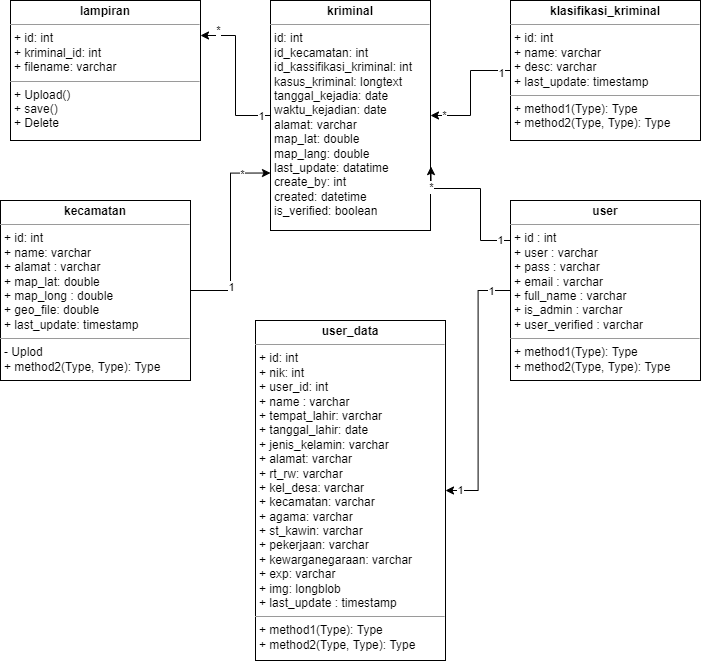

The diagram above was exported from draw.io. Its source (the exported page's mxGraphModel, read from the mxfile embedded in the PNG):
<mxGraphModel dx="2076" dy="1026" grid="1" gridSize="10" guides="1" tooltips="1" connect="1" arrows="1" fold="1" page="1" pageScale="1" pageWidth="827" pageHeight="1169" math="0" shadow="0">
  <root>
    <mxCell id="0" />
    <mxCell id="1" parent="0" />
    <mxCell id="2" value="&lt;p style=&quot;margin:0px;margin-top:4px;text-align:center;&quot;&gt;&lt;b&gt;lampiran&lt;/b&gt;&lt;/p&gt;&lt;hr size=&quot;1&quot;&gt;&lt;p style=&quot;margin:0px;margin-left:4px;&quot;&gt;+ id: int&lt;br&gt;+ kriminal_id: int&lt;/p&gt;&lt;p style=&quot;margin:0px;margin-left:4px;&quot;&gt;+ filename: varchar&lt;/p&gt;&lt;hr size=&quot;1&quot;&gt;&lt;p style=&quot;margin:0px;margin-left:4px;&quot;&gt;+ Upload()&lt;br&gt;+ save()&lt;/p&gt;&lt;p style=&quot;margin:0px;margin-left:4px;&quot;&gt;+ Delete&lt;/p&gt;" style="verticalAlign=top;align=left;overflow=fill;fontSize=12;fontFamily=Helvetica;html=1;" vertex="1" parent="1">
      <mxGeometry x="60" y="80" width="190" height="140" as="geometry" />
    </mxCell>
    <mxCell id="3" value="*" style="edgeStyle=orthogonalEdgeStyle;rounded=0;orthogonalLoop=1;jettySize=auto;html=1;entryX=1;entryY=0.25;entryDx=0;entryDy=0;" edge="1" source="5" target="2" parent="1">
      <mxGeometry x="0.7576" y="-5" relative="1" as="geometry">
        <mxPoint as="offset" />
      </mxGeometry>
    </mxCell>
    <mxCell id="4" value="1" style="edgeLabel;html=1;align=center;verticalAlign=middle;resizable=0;points=[];" connectable="0" vertex="1" parent="3">
      <mxGeometry x="-0.8604" relative="1" as="geometry">
        <mxPoint as="offset" />
      </mxGeometry>
    </mxCell>
    <mxCell id="5" value="&lt;p style=&quot;margin:0px;margin-top:4px;text-align:center;&quot;&gt;&lt;b&gt;kriminal&lt;/b&gt;&lt;/p&gt;&lt;hr size=&quot;1&quot;&gt;&lt;p style=&quot;margin:0px;margin-left:4px;&quot;&gt;id: int&lt;/p&gt;&lt;p style=&quot;margin:0px;margin-left:4px;&quot;&gt;id_kecamatan: int&lt;/p&gt;&lt;p style=&quot;margin:0px;margin-left:4px;&quot;&gt;id_kassifikasi_kriminal: int&lt;/p&gt;&lt;p style=&quot;margin:0px;margin-left:4px;&quot;&gt;kasus_kriminal: longtext&lt;/p&gt;&lt;p style=&quot;margin:0px;margin-left:4px;&quot;&gt;tanggal_kejadia: date&lt;/p&gt;&lt;p style=&quot;margin:0px;margin-left:4px;&quot;&gt;waktu_kejadian: date&lt;/p&gt;&lt;p style=&quot;margin:0px;margin-left:4px;&quot;&gt;alamat: varchar&lt;/p&gt;&lt;p style=&quot;margin:0px;margin-left:4px;&quot;&gt;map_lat: double&lt;/p&gt;&lt;p style=&quot;margin:0px;margin-left:4px;&quot;&gt;map_lang: double&lt;/p&gt;&lt;p style=&quot;margin:0px;margin-left:4px;&quot;&gt;last_update: datatime&lt;/p&gt;&lt;p style=&quot;margin:0px;margin-left:4px;&quot;&gt;create_by: int&lt;/p&gt;&lt;p style=&quot;margin:0px;margin-left:4px;&quot;&gt;created: datetime&lt;/p&gt;&lt;p style=&quot;margin:0px;margin-left:4px;&quot;&gt;is_verified: boolean&lt;/p&gt;" style="verticalAlign=top;align=left;overflow=fill;fontSize=12;fontFamily=Helvetica;html=1;" vertex="1" parent="1">
      <mxGeometry x="320" y="80" width="160" height="230" as="geometry" />
    </mxCell>
    <mxCell id="6" style="edgeStyle=orthogonalEdgeStyle;rounded=0;orthogonalLoop=1;jettySize=auto;html=1;" edge="1" source="9" target="5" parent="1">
      <mxGeometry relative="1" as="geometry" />
    </mxCell>
    <mxCell id="7" value="*" style="edgeLabel;html=1;align=center;verticalAlign=middle;resizable=0;points=[];" connectable="0" vertex="1" parent="6">
      <mxGeometry x="0.781" y="-1" relative="1" as="geometry">
        <mxPoint as="offset" />
      </mxGeometry>
    </mxCell>
    <mxCell id="8" value="1" style="edgeLabel;html=1;align=center;verticalAlign=middle;resizable=0;points=[];" connectable="0" vertex="1" parent="6">
      <mxGeometry x="-0.8286" y="2" relative="1" as="geometry">
        <mxPoint as="offset" />
      </mxGeometry>
    </mxCell>
    <mxCell id="9" value="&lt;p style=&quot;margin:0px;margin-top:4px;text-align:center;&quot;&gt;&lt;b&gt;klasifikasi_kriminal&lt;/b&gt;&lt;/p&gt;&lt;hr size=&quot;1&quot;&gt;&lt;p style=&quot;margin:0px;margin-left:4px;&quot;&gt;+ id: int&lt;br&gt;+ name: varchar&lt;/p&gt;&lt;p style=&quot;margin:0px;margin-left:4px;&quot;&gt;+ desc: varchar&lt;/p&gt;&lt;p style=&quot;margin:0px;margin-left:4px;&quot;&gt;+ last_update: timestamp&lt;/p&gt;&lt;hr size=&quot;1&quot;&gt;&lt;p style=&quot;margin:0px;margin-left:4px;&quot;&gt;+ method1(Type): Type&lt;br&gt;+ method2(Type, Type): Type&lt;/p&gt;" style="verticalAlign=top;align=left;overflow=fill;fontSize=12;fontFamily=Helvetica;html=1;" vertex="1" parent="1">
      <mxGeometry x="560" y="80" width="190" height="140" as="geometry" />
    </mxCell>
    <mxCell id="10" style="edgeStyle=orthogonalEdgeStyle;rounded=0;orthogonalLoop=1;jettySize=auto;html=1;entryX=0;entryY=0.75;entryDx=0;entryDy=0;" edge="1" source="13" target="5" parent="1">
      <mxGeometry relative="1" as="geometry" />
    </mxCell>
    <mxCell id="11" value="1" style="edgeLabel;html=1;align=center;verticalAlign=middle;resizable=0;points=[];" connectable="0" vertex="1" parent="10">
      <mxGeometry x="-0.5429" y="-2" relative="1" as="geometry">
        <mxPoint x="-2" y="2" as="offset" />
      </mxGeometry>
    </mxCell>
    <mxCell id="12" value="*" style="edgeLabel;html=1;align=center;verticalAlign=middle;resizable=0;points=[];" connectable="0" vertex="1" parent="10">
      <mxGeometry x="0.7051" relative="1" as="geometry">
        <mxPoint as="offset" />
      </mxGeometry>
    </mxCell>
    <mxCell id="13" value="&lt;p style=&quot;margin:0px;margin-top:4px;text-align:center;&quot;&gt;&lt;b&gt;kecamatan&lt;/b&gt;&lt;/p&gt;&lt;hr size=&quot;1&quot;&gt;&lt;p style=&quot;margin:0px;margin-left:4px;&quot;&gt;+ id: int&lt;br&gt;+ name: varchar&lt;/p&gt;&lt;p style=&quot;margin:0px;margin-left:4px;&quot;&gt;+ alamat : varchar&lt;/p&gt;&lt;p style=&quot;margin:0px;margin-left:4px;&quot;&gt;+ map_lat: double&lt;/p&gt;&lt;p style=&quot;margin:0px;margin-left:4px;&quot;&gt;+ map_long : double&lt;/p&gt;&lt;p style=&quot;margin:0px;margin-left:4px;&quot;&gt;+ geo_file: double&lt;/p&gt;&lt;p style=&quot;margin:0px;margin-left:4px;&quot;&gt;+ last_update: timestamp&lt;/p&gt;&lt;hr size=&quot;1&quot;&gt;&lt;p style=&quot;margin:0px;margin-left:4px;&quot;&gt;- Uplod&lt;br&gt;+ method2(Type, Type): Type&lt;/p&gt;" style="verticalAlign=top;align=left;overflow=fill;fontSize=12;fontFamily=Helvetica;html=1;" vertex="1" parent="1">
      <mxGeometry x="50" y="280" width="190" height="180" as="geometry" />
    </mxCell>
    <mxCell id="14" value="1" style="edgeStyle=orthogonalEdgeStyle;rounded=0;orthogonalLoop=1;jettySize=auto;html=1;" edge="1" source="19" target="20" parent="1">
      <mxGeometry x="0.8868" relative="1" as="geometry">
        <mxPoint as="offset" />
      </mxGeometry>
    </mxCell>
    <mxCell id="15" value="1" style="edgeLabel;html=1;align=center;verticalAlign=middle;resizable=0;points=[];" connectable="0" vertex="1" parent="14">
      <mxGeometry x="-0.7751" y="-1" relative="1" as="geometry">
        <mxPoint x="10" y="1" as="offset" />
      </mxGeometry>
    </mxCell>
    <mxCell id="16" style="edgeStyle=orthogonalEdgeStyle;rounded=0;orthogonalLoop=1;jettySize=auto;html=1;entryX=1.003;entryY=0.722;entryDx=0;entryDy=0;entryPerimeter=0;exitX=0;exitY=0.25;exitDx=0;exitDy=0;" edge="1" source="19" target="5" parent="1">
      <mxGeometry relative="1" as="geometry">
        <Array as="points">
          <mxPoint x="560" y="320" />
          <mxPoint x="530" y="320" />
          <mxPoint x="530" y="268" />
        </Array>
      </mxGeometry>
    </mxCell>
    <mxCell id="17" value="1" style="edgeLabel;html=1;align=center;verticalAlign=middle;resizable=0;points=[];" connectable="0" vertex="1" parent="16">
      <mxGeometry x="-0.7916" y="-1" relative="1" as="geometry">
        <mxPoint as="offset" />
      </mxGeometry>
    </mxCell>
    <mxCell id="18" value="*" style="edgeLabel;html=1;align=center;verticalAlign=middle;resizable=0;points=[];" connectable="0" vertex="1" parent="16">
      <mxGeometry x="0.741" y="1" relative="1" as="geometry">
        <mxPoint as="offset" />
      </mxGeometry>
    </mxCell>
    <mxCell id="19" value="&lt;p style=&quot;margin:0px;margin-top:4px;text-align:center;&quot;&gt;&lt;b&gt;user&lt;/b&gt;&lt;/p&gt;&lt;hr size=&quot;1&quot;&gt;&lt;p style=&quot;margin:0px;margin-left:4px;&quot;&gt;+ id : int&lt;br&gt;+ user : varchar&lt;/p&gt;&lt;p style=&quot;margin:0px;margin-left:4px;&quot;&gt;+ pass : varchar&lt;/p&gt;&lt;p style=&quot;margin:0px;margin-left:4px;&quot;&gt;+ email : varchar&lt;/p&gt;&lt;p style=&quot;margin:0px;margin-left:4px;&quot;&gt;+ full_name : varchar&lt;/p&gt;&lt;p style=&quot;margin:0px;margin-left:4px;&quot;&gt;+ is_admin : varchar&lt;/p&gt;&lt;p style=&quot;margin:0px;margin-left:4px;&quot;&gt;+ user_verified : varchar&lt;/p&gt;&lt;hr size=&quot;1&quot;&gt;&lt;p style=&quot;margin:0px;margin-left:4px;&quot;&gt;+ method1(Type): Type&lt;br&gt;+ method2(Type, Type): Type&lt;/p&gt;" style="verticalAlign=top;align=left;overflow=fill;fontSize=12;fontFamily=Helvetica;html=1;" vertex="1" parent="1">
      <mxGeometry x="560" y="280" width="190" height="180" as="geometry" />
    </mxCell>
    <mxCell id="20" value="&lt;p style=&quot;margin:0px;margin-top:4px;text-align:center;&quot;&gt;&lt;b&gt;user_data&lt;/b&gt;&lt;/p&gt;&lt;hr size=&quot;1&quot;&gt;&lt;p style=&quot;margin:0px;margin-left:4px;&quot;&gt;+ id: int&lt;br&gt;+ nik: int&lt;/p&gt;&lt;p style=&quot;margin:0px;margin-left:4px;&quot;&gt;+ user_id: int&lt;/p&gt;&lt;p style=&quot;margin:0px;margin-left:4px;&quot;&gt;+ name : varchar&lt;/p&gt;&lt;p style=&quot;margin:0px;margin-left:4px;&quot;&gt;+ tempat_lahir: varchar&lt;/p&gt;&lt;p style=&quot;margin:0px;margin-left:4px;&quot;&gt;+ tanggal_lahir: date&lt;/p&gt;&lt;p style=&quot;margin:0px;margin-left:4px;&quot;&gt;+ jenis_kelamin: varchar&lt;/p&gt;&lt;p style=&quot;margin:0px;margin-left:4px;&quot;&gt;+ alamat: varchar&lt;/p&gt;&lt;p style=&quot;margin:0px;margin-left:4px;&quot;&gt;+ rt_rw: varchar&lt;/p&gt;&lt;p style=&quot;margin:0px;margin-left:4px;&quot;&gt;+ kel_desa: varchar&lt;/p&gt;&lt;p style=&quot;margin:0px;margin-left:4px;&quot;&gt;+ kecamatan: varchar&lt;/p&gt;&lt;p style=&quot;margin:0px;margin-left:4px;&quot;&gt;+ agama: varchar&lt;/p&gt;&lt;p style=&quot;margin:0px;margin-left:4px;&quot;&gt;+ st_kawin: varchar&lt;/p&gt;&lt;p style=&quot;margin:0px;margin-left:4px;&quot;&gt;+ pekerjaan: varchar&lt;/p&gt;&lt;p style=&quot;margin:0px;margin-left:4px;&quot;&gt;+ kewarganegaraan: varchar&lt;/p&gt;&lt;p style=&quot;margin:0px;margin-left:4px;&quot;&gt;+ exp: varchar&lt;/p&gt;&lt;p style=&quot;margin:0px;margin-left:4px;&quot;&gt;+ img: longblob&lt;/p&gt;&lt;p style=&quot;margin:0px;margin-left:4px;&quot;&gt;+ last_update : timestamp&lt;/p&gt;&lt;hr size=&quot;1&quot;&gt;&lt;p style=&quot;margin:0px;margin-left:4px;&quot;&gt;+ method1(Type): Type&lt;br&gt;+ method2(Type, Type): Type&lt;/p&gt;" style="verticalAlign=top;align=left;overflow=fill;fontSize=12;fontFamily=Helvetica;html=1;" vertex="1" parent="1">
      <mxGeometry x="305" y="400" width="190" height="340" as="geometry" />
    </mxCell>
  </root>
</mxGraphModel>